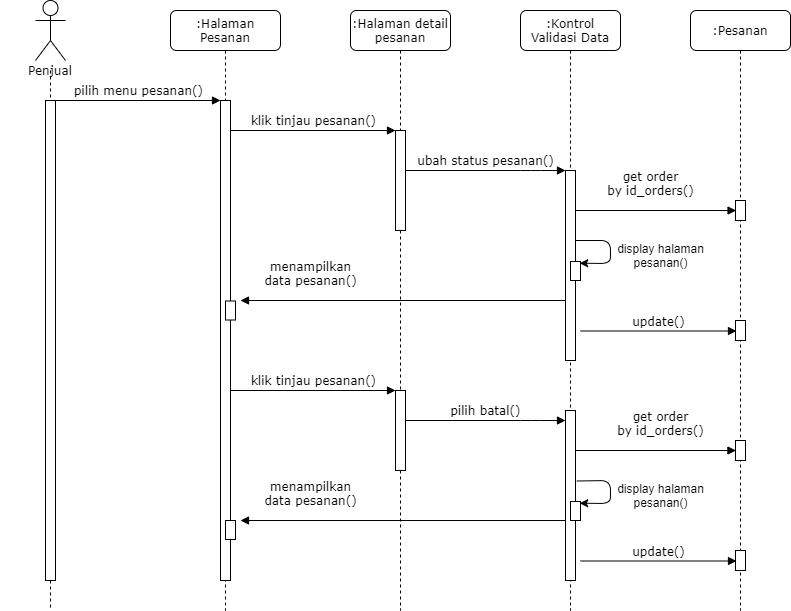

The diagram above was exported from draw.io. Its source (the exported page's mxGraphModel, read from the mxfile embedded in the PNG):
<mxGraphModel dx="1278" dy="599" grid="1" gridSize="10" guides="1" tooltips="1" connect="1" arrows="1" fold="1" page="1" pageScale="1" pageWidth="850" pageHeight="1100" math="0" shadow="0">
  <root>
    <mxCell id="WRVFX89hgoEB8MjRrzum-0" />
    <mxCell id="WRVFX89hgoEB8MjRrzum-1" parent="WRVFX89hgoEB8MjRrzum-0" />
    <mxCell id="WRVFX89hgoEB8MjRrzum-2" value=":Halaman Pesanan" style="shape=umlLifeline;perimeter=lifelinePerimeter;whiteSpace=wrap;html=1;container=1;collapsible=0;recursiveResize=0;outlineConnect=0;rounded=1;shadow=0;comic=0;labelBackgroundColor=none;strokeWidth=1;fontFamily=Verdana;fontSize=12;align=center;" parent="WRVFX89hgoEB8MjRrzum-1" vertex="1">
      <mxGeometry x="220" y="80" width="110" height="600" as="geometry" />
    </mxCell>
    <mxCell id="WRVFX89hgoEB8MjRrzum-4" value=":Halaman detail pesanan" style="shape=umlLifeline;perimeter=lifelinePerimeter;whiteSpace=wrap;html=1;container=1;collapsible=0;recursiveResize=0;outlineConnect=0;rounded=1;shadow=0;comic=0;labelBackgroundColor=none;strokeWidth=1;fontFamily=Verdana;fontSize=12;align=center;" parent="WRVFX89hgoEB8MjRrzum-1" vertex="1">
      <mxGeometry x="400" y="80" width="100" height="600" as="geometry" />
    </mxCell>
    <mxCell id="WRVFX89hgoEB8MjRrzum-5" value="" style="html=1;points=[];perimeter=orthogonalPerimeter;rounded=0;shadow=0;comic=0;labelBackgroundColor=none;strokeWidth=1;fontFamily=Verdana;fontSize=12;align=center;" parent="WRVFX89hgoEB8MjRrzum-4" vertex="1">
      <mxGeometry x="45" y="120" width="10" height="100" as="geometry" />
    </mxCell>
    <mxCell id="WRVFX89hgoEB8MjRrzum-6" value=":Kontrol Validasi Data" style="shape=umlLifeline;perimeter=lifelinePerimeter;whiteSpace=wrap;html=1;container=1;collapsible=0;recursiveResize=0;outlineConnect=0;rounded=1;shadow=0;comic=0;labelBackgroundColor=none;strokeWidth=1;fontFamily=Verdana;fontSize=12;align=center;" parent="WRVFX89hgoEB8MjRrzum-1" vertex="1">
      <mxGeometry x="570" y="80" width="100" height="600" as="geometry" />
    </mxCell>
    <mxCell id="WRVFX89hgoEB8MjRrzum-7" value="Penjual" style="shape=umlLifeline;perimeter=lifelinePerimeter;whiteSpace=wrap;html=1;container=1;collapsible=0;recursiveResize=0;outlineConnect=0;rounded=1;shadow=0;comic=0;labelBackgroundColor=none;strokeWidth=1;fontFamily=Verdana;fontSize=12;align=center;size=0;" parent="WRVFX89hgoEB8MjRrzum-1" vertex="1">
      <mxGeometry x="50" y="140" width="100" height="540" as="geometry" />
    </mxCell>
    <mxCell id="WRVFX89hgoEB8MjRrzum-8" value="" style="html=1;points=[];perimeter=orthogonalPerimeter;rounded=0;shadow=0;comic=0;labelBackgroundColor=none;strokeWidth=1;fontFamily=Verdana;fontSize=12;align=center;" parent="WRVFX89hgoEB8MjRrzum-7" vertex="1">
      <mxGeometry x="45" y="30" width="10" height="480" as="geometry" />
    </mxCell>
    <mxCell id="WRVFX89hgoEB8MjRrzum-9" value="" style="html=1;points=[];perimeter=orthogonalPerimeter;rounded=0;shadow=0;comic=0;labelBackgroundColor=none;strokeWidth=1;fontFamily=Verdana;fontSize=12;align=center;" parent="WRVFX89hgoEB8MjRrzum-1" vertex="1">
      <mxGeometry x="615" y="240" width="10" height="190" as="geometry" />
    </mxCell>
    <mxCell id="WRVFX89hgoEB8MjRrzum-10" value="ubah status pesanan()" style="html=1;verticalAlign=bottom;endArrow=block;labelBackgroundColor=none;fontFamily=Verdana;fontSize=12;edgeStyle=elbowEdgeStyle;elbow=vertical;" parent="WRVFX89hgoEB8MjRrzum-1" source="WRVFX89hgoEB8MjRrzum-5" target="WRVFX89hgoEB8MjRrzum-9" edge="1">
      <mxGeometry relative="1" as="geometry">
        <mxPoint x="510" y="220" as="sourcePoint" />
        <Array as="points">
          <mxPoint x="580" y="240" />
          <mxPoint x="460" y="220" />
        </Array>
      </mxGeometry>
    </mxCell>
    <mxCell id="WRVFX89hgoEB8MjRrzum-11" value="pilih menu pesanan()" style="html=1;verticalAlign=bottom;endArrow=block;entryX=0;entryY=0;labelBackgroundColor=none;fontFamily=Verdana;fontSize=12;edgeStyle=elbowEdgeStyle;elbow=vertical;" parent="WRVFX89hgoEB8MjRrzum-1" source="WRVFX89hgoEB8MjRrzum-8" edge="1">
      <mxGeometry relative="1" as="geometry">
        <mxPoint x="220" y="190" as="sourcePoint" />
        <mxPoint x="270" y="170.00000000000068" as="targetPoint" />
      </mxGeometry>
    </mxCell>
    <mxCell id="WRVFX89hgoEB8MjRrzum-12" value="klik tinjau pesanan()" style="html=1;verticalAlign=bottom;endArrow=block;entryX=0;entryY=0;labelBackgroundColor=none;fontFamily=Verdana;fontSize=12;edgeStyle=elbowEdgeStyle;elbow=vertical;" parent="WRVFX89hgoEB8MjRrzum-1" target="WRVFX89hgoEB8MjRrzum-5" edge="1">
      <mxGeometry relative="1" as="geometry">
        <mxPoint x="280" y="200" as="sourcePoint" />
      </mxGeometry>
    </mxCell>
    <mxCell id="WRVFX89hgoEB8MjRrzum-13" value="" style="shape=umlActor;verticalLabelPosition=bottom;verticalAlign=top;html=1;outlineConnect=0;" parent="WRVFX89hgoEB8MjRrzum-1" vertex="1">
      <mxGeometry x="85" y="70" width="30" height="60" as="geometry" />
    </mxCell>
    <mxCell id="WRVFX89hgoEB8MjRrzum-14" value="" style="endArrow=classic;html=1;entryX=0.92;entryY=0.09;entryDx=0;entryDy=0;entryPerimeter=0;" parent="WRVFX89hgoEB8MjRrzum-1" source="WRVFX89hgoEB8MjRrzum-9" target="WRVFX89hgoEB8MjRrzum-19" edge="1">
      <mxGeometry width="50" height="50" relative="1" as="geometry">
        <mxPoint x="629" y="310" as="sourcePoint" />
        <mxPoint x="631" y="314" as="targetPoint" />
        <Array as="points">
          <mxPoint x="660" y="310" />
          <mxPoint x="660" y="333" />
        </Array>
      </mxGeometry>
    </mxCell>
    <mxCell id="WRVFX89hgoEB8MjRrzum-15" value="display halaman&lt;br&gt;pesanan()" style="text;html=1;align=center;verticalAlign=middle;resizable=0;points=[];autosize=1;strokeColor=none;" parent="WRVFX89hgoEB8MjRrzum-1" vertex="1">
      <mxGeometry x="660" y="310" width="100" height="30" as="geometry" />
    </mxCell>
    <mxCell id="WRVFX89hgoEB8MjRrzum-16" value=":Pesanan" style="shape=umlLifeline;perimeter=lifelinePerimeter;whiteSpace=wrap;html=1;container=1;collapsible=0;recursiveResize=0;outlineConnect=0;rounded=1;shadow=0;comic=0;labelBackgroundColor=none;strokeWidth=1;fontFamily=Verdana;fontSize=12;align=center;" parent="WRVFX89hgoEB8MjRrzum-1" vertex="1">
      <mxGeometry x="740" y="80" width="100" height="600" as="geometry" />
    </mxCell>
    <mxCell id="WRVFX89hgoEB8MjRrzum-35" value="" style="html=1;points=[];perimeter=orthogonalPerimeter;rounded=0;shadow=0;comic=0;labelBackgroundColor=none;strokeWidth=1;fontFamily=Verdana;fontSize=12;align=center;" parent="WRVFX89hgoEB8MjRrzum-16" vertex="1">
      <mxGeometry x="45" y="430" width="10" height="20" as="geometry" />
    </mxCell>
    <mxCell id="WRVFX89hgoEB8MjRrzum-28" value="get order&lt;br&gt;by id_orders()" style="html=1;verticalAlign=bottom;endArrow=block;labelBackgroundColor=none;fontFamily=Verdana;fontSize=12;edgeStyle=elbowEdgeStyle;elbow=vertical;entryX=0.043;entryY=0.537;entryDx=0;entryDy=0;entryPerimeter=0;" parent="WRVFX89hgoEB8MjRrzum-16" target="WRVFX89hgoEB8MjRrzum-35" edge="1">
      <mxGeometry x="0.0548" y="10" relative="1" as="geometry">
        <mxPoint x="-115" y="440" as="sourcePoint" />
        <Array as="points">
          <mxPoint x="10" y="440" />
          <mxPoint x="-110" y="420" />
        </Array>
        <mxPoint x="40" y="440" as="targetPoint" />
        <mxPoint as="offset" />
      </mxGeometry>
    </mxCell>
    <mxCell id="LpE-1LYjKUFZgB2FYkQE-0" value="update()" style="html=1;verticalAlign=bottom;endArrow=block;labelBackgroundColor=none;fontFamily=Verdana;fontSize=12;edgeStyle=elbowEdgeStyle;elbow=vertical;" parent="WRVFX89hgoEB8MjRrzum-16" edge="1">
      <mxGeometry relative="1" as="geometry">
        <mxPoint x="-110" y="320.5" as="sourcePoint" />
        <Array as="points">
          <mxPoint x="15" y="320.5" />
          <mxPoint x="-105" y="300.5" />
        </Array>
        <mxPoint x="46.00000000000023" y="320" as="targetPoint" />
      </mxGeometry>
    </mxCell>
    <mxCell id="LpE-1LYjKUFZgB2FYkQE-1" value="" style="html=1;points=[];perimeter=orthogonalPerimeter;rounded=0;shadow=0;comic=0;labelBackgroundColor=none;strokeWidth=1;fontFamily=Verdana;fontSize=12;align=center;" parent="WRVFX89hgoEB8MjRrzum-16" vertex="1">
      <mxGeometry x="45" y="310" width="10" height="20" as="geometry" />
    </mxCell>
    <mxCell id="WRVFX89hgoEB8MjRrzum-17" value="get order&lt;br&gt;by id_orders()" style="html=1;verticalAlign=bottom;endArrow=block;labelBackgroundColor=none;fontFamily=Verdana;fontSize=12;edgeStyle=elbowEdgeStyle;elbow=vertical;entryX=0.057;entryY=0.502;entryDx=0;entryDy=0;entryPerimeter=0;" parent="WRVFX89hgoEB8MjRrzum-1" target="WRVFX89hgoEB8MjRrzum-24" edge="1">
      <mxGeometry x="-0.0661" y="10" relative="1" as="geometry">
        <mxPoint x="625" y="280" as="sourcePoint" />
        <Array as="points">
          <mxPoint x="750" y="280" />
          <mxPoint x="630" y="260" />
        </Array>
        <mxPoint x="950" y="280" as="targetPoint" />
        <mxPoint as="offset" />
      </mxGeometry>
    </mxCell>
    <mxCell id="WRVFX89hgoEB8MjRrzum-18" value="" style="html=1;points=[];perimeter=orthogonalPerimeter;rounded=0;shadow=0;comic=0;labelBackgroundColor=none;strokeWidth=1;fontFamily=Verdana;fontSize=12;align=center;" parent="WRVFX89hgoEB8MjRrzum-1" vertex="1">
      <mxGeometry x="615" y="480" width="10" height="170" as="geometry" />
    </mxCell>
    <mxCell id="WRVFX89hgoEB8MjRrzum-19" value="" style="html=1;points=[];perimeter=orthogonalPerimeter;rounded=0;shadow=0;comic=0;labelBackgroundColor=none;strokeWidth=1;fontFamily=Verdana;fontSize=12;align=center;" parent="WRVFX89hgoEB8MjRrzum-1" vertex="1">
      <mxGeometry x="620" y="331" width="10" height="19" as="geometry" />
    </mxCell>
    <mxCell id="WRVFX89hgoEB8MjRrzum-20" value="update()" style="html=1;verticalAlign=bottom;endArrow=block;labelBackgroundColor=none;fontFamily=Verdana;fontSize=12;edgeStyle=elbowEdgeStyle;elbow=vertical;" parent="WRVFX89hgoEB8MjRrzum-1" edge="1">
      <mxGeometry relative="1" as="geometry">
        <mxPoint x="630" y="630.5" as="sourcePoint" />
        <Array as="points">
          <mxPoint x="755" y="630.5" />
          <mxPoint x="635" y="610.5" />
        </Array>
        <mxPoint x="786" y="630" as="targetPoint" />
      </mxGeometry>
    </mxCell>
    <mxCell id="WRVFX89hgoEB8MjRrzum-24" value="" style="html=1;points=[];perimeter=orthogonalPerimeter;rounded=0;shadow=0;comic=0;labelBackgroundColor=none;strokeWidth=1;fontFamily=Verdana;fontSize=12;align=center;" parent="WRVFX89hgoEB8MjRrzum-1" vertex="1">
      <mxGeometry x="785" y="270" width="10" height="20" as="geometry" />
    </mxCell>
    <mxCell id="WRVFX89hgoEB8MjRrzum-25" value="menampilkan&lt;br&gt;data pesanan()" style="html=1;verticalAlign=bottom;endArrow=block;labelBackgroundColor=none;fontFamily=Verdana;fontSize=12;edgeStyle=elbowEdgeStyle;elbow=vertical;" parent="WRVFX89hgoEB8MjRrzum-1" edge="1">
      <mxGeometry x="0.7143" y="-10" relative="1" as="geometry">
        <mxPoint x="460" y="370" as="sourcePoint" />
        <Array as="points">
          <mxPoint x="620" y="370" />
          <mxPoint x="280.5" y="349.99999999999994" />
        </Array>
        <mxPoint x="290" y="370" as="targetPoint" />
        <mxPoint as="offset" />
      </mxGeometry>
    </mxCell>
    <mxCell id="WRVFX89hgoEB8MjRrzum-27" value="pilih batal()" style="html=1;verticalAlign=bottom;endArrow=block;labelBackgroundColor=none;fontFamily=Verdana;fontSize=12;edgeStyle=elbowEdgeStyle;elbow=vertical;" parent="WRVFX89hgoEB8MjRrzum-1" edge="1">
      <mxGeometry relative="1" as="geometry">
        <mxPoint x="455" y="490" as="sourcePoint" />
        <Array as="points">
          <mxPoint x="580" y="490" />
          <mxPoint x="460" y="470" />
        </Array>
        <mxPoint x="615" y="490" as="targetPoint" />
      </mxGeometry>
    </mxCell>
    <mxCell id="WRVFX89hgoEB8MjRrzum-29" value="" style="endArrow=classic;html=1;entryX=0.92;entryY=0.09;entryDx=0;entryDy=0;entryPerimeter=0;exitX=1.134;exitY=0.47;exitDx=0;exitDy=0;exitPerimeter=0;" parent="WRVFX89hgoEB8MjRrzum-1" target="WRVFX89hgoEB8MjRrzum-31" edge="1">
      <mxGeometry width="50" height="50" relative="1" as="geometry">
        <mxPoint x="626.34" y="550.5" as="sourcePoint" />
        <mxPoint x="631" y="554" as="targetPoint" />
        <Array as="points">
          <mxPoint x="660" y="550" />
          <mxPoint x="660" y="573" />
        </Array>
      </mxGeometry>
    </mxCell>
    <mxCell id="WRVFX89hgoEB8MjRrzum-30" value="display halaman&lt;br&gt;pesanan()" style="text;html=1;align=center;verticalAlign=middle;resizable=0;points=[];autosize=1;strokeColor=none;" parent="WRVFX89hgoEB8MjRrzum-1" vertex="1">
      <mxGeometry x="660" y="550" width="100" height="30" as="geometry" />
    </mxCell>
    <mxCell id="WRVFX89hgoEB8MjRrzum-31" value="" style="html=1;points=[];perimeter=orthogonalPerimeter;rounded=0;shadow=0;comic=0;labelBackgroundColor=none;strokeWidth=1;fontFamily=Verdana;fontSize=12;align=center;" parent="WRVFX89hgoEB8MjRrzum-1" vertex="1">
      <mxGeometry x="620" y="571" width="10" height="19" as="geometry" />
    </mxCell>
    <mxCell id="WRVFX89hgoEB8MjRrzum-32" value="menampilkan&lt;br&gt;data pesanan()" style="html=1;verticalAlign=bottom;endArrow=block;labelBackgroundColor=none;fontFamily=Verdana;fontSize=12;edgeStyle=elbowEdgeStyle;elbow=vertical;" parent="WRVFX89hgoEB8MjRrzum-1" edge="1">
      <mxGeometry x="0.7143" y="-10" relative="1" as="geometry">
        <mxPoint x="460" y="590" as="sourcePoint" />
        <Array as="points">
          <mxPoint x="620" y="590" />
          <mxPoint x="280.5" y="570" />
        </Array>
        <mxPoint x="290" y="590" as="targetPoint" />
        <mxPoint as="offset" />
      </mxGeometry>
    </mxCell>
    <mxCell id="WRVFX89hgoEB8MjRrzum-41" value="" style="html=1;points=[];perimeter=orthogonalPerimeter;rounded=0;shadow=0;comic=0;labelBackgroundColor=none;strokeWidth=1;fontFamily=Verdana;fontSize=12;align=center;" parent="WRVFX89hgoEB8MjRrzum-1" vertex="1">
      <mxGeometry x="785" y="620" width="10" height="20" as="geometry" />
    </mxCell>
    <mxCell id="p82jAhhB9Crtldid0gDv-0" value="" style="html=1;points=[];perimeter=orthogonalPerimeter;rounded=0;shadow=0;comic=0;labelBackgroundColor=none;strokeWidth=1;fontFamily=Verdana;fontSize=12;align=center;" parent="WRVFX89hgoEB8MjRrzum-1" vertex="1">
      <mxGeometry x="445" y="460" width="10" height="80" as="geometry" />
    </mxCell>
    <mxCell id="gm0EdXDy4MkdYSX6oFRA-1" value="" style="html=1;points=[];perimeter=orthogonalPerimeter;rounded=0;shadow=0;comic=0;labelBackgroundColor=none;strokeWidth=1;fontFamily=Verdana;fontSize=12;align=center;" parent="WRVFX89hgoEB8MjRrzum-1" vertex="1">
      <mxGeometry x="270" y="170" width="10" height="480" as="geometry" />
    </mxCell>
    <mxCell id="gm0EdXDy4MkdYSX6oFRA-2" value="" style="html=1;points=[];perimeter=orthogonalPerimeter;rounded=0;shadow=0;comic=0;labelBackgroundColor=none;strokeWidth=1;fontFamily=Verdana;fontSize=12;align=center;" parent="WRVFX89hgoEB8MjRrzum-1" vertex="1">
      <mxGeometry x="275" y="590" width="10" height="19" as="geometry" />
    </mxCell>
    <mxCell id="L36-ueD2pQyzBeh146Kb-0" value="" style="html=1;points=[];perimeter=orthogonalPerimeter;rounded=0;shadow=0;comic=0;labelBackgroundColor=none;strokeWidth=1;fontFamily=Verdana;fontSize=12;align=center;" parent="WRVFX89hgoEB8MjRrzum-1" vertex="1">
      <mxGeometry x="275" y="370.5" width="10" height="19" as="geometry" />
    </mxCell>
    <mxCell id="b10uL3D9ezfNZtqX2xpA-0" value="klik tinjau pesanan()" style="html=1;verticalAlign=bottom;endArrow=block;entryX=0;entryY=0;labelBackgroundColor=none;fontFamily=Verdana;fontSize=12;edgeStyle=elbowEdgeStyle;elbow=vertical;" parent="WRVFX89hgoEB8MjRrzum-1" edge="1">
      <mxGeometry relative="1" as="geometry">
        <mxPoint x="279.9999999999998" y="460" as="sourcePoint" />
        <mxPoint x="445" y="460" as="targetPoint" />
      </mxGeometry>
    </mxCell>
  </root>
</mxGraphModel>